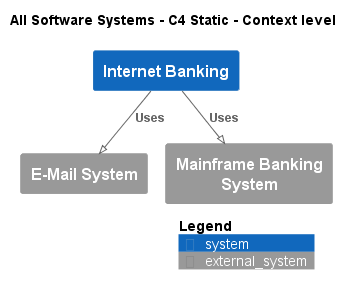

The diagram above was rendered by PlantUML. Its source (embedded in the PNG):
@startuml
!pragma layout smetana
!include ..\.c4s\C4_Context.puml

AddElementTag("state:new", $bgColor=green, $fontColor=#ffffff, $borderColor=green, $shadowing="False")
AddElementTag("state:changed", $bgColor=orange, $fontColor=#ffffff, $borderColor=orange, $shadowing="False")
AddElementTag("state:removed", $bgColor=red, $fontColor=#ffffff, $borderColor=red, $shadowing="False")

AddRelTag("state:new", $textColor=green, $lineColor=green)
AddRelTag("state:changed", $textColor=orange, $lineColor=orange)
AddRelTag("state:removed", $textColor=red, $lineColor=red)

SHOW_PERSON_PORTRAIT()
LAYOUT_TOP_DOWN()

skinparam linetype polyline

title All Software Systems - C4 Static - Context level

System(BigBankPlc.SoftwareSystems.InternetBanking, "Internet Banking", "")
System_Ext(BigBankPlc.SoftwareSystems.EMailSystem, "E-Mail System", "")
System_Ext(BigBankPlc.SoftwareSystems.MainframeBankingSystem, "Mainframe Banking System", "")

Rel(BigBankPlc.SoftwareSystems.InternetBanking, BigBankPlc.SoftwareSystems.EMailSystem, "Uses")
Rel(BigBankPlc.SoftwareSystems.InternetBanking, BigBankPlc.SoftwareSystems.MainframeBankingSystem, "Uses")


SHOW_LEGEND()
@enduml